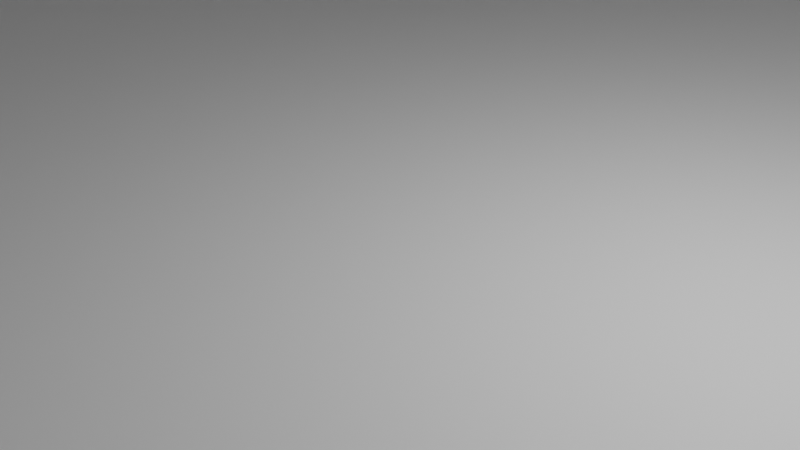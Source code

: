 # Source: Cube1.blend  (saved by Blender 4.3.34; exported with 4.5.12 LTS)
import bpy
from mathutils import Matrix  # noqa: F401  (used for matrix-valued properties, if any)

bpy.ops.wm.read_factory_settings(use_empty=True)
scene = bpy.context.scene
scene.name = 'Scene'

# ---- collections
col_cube1 = bpy.data.collections.new('Cube1'); scene.collection.children.link(col_cube1)

# ---- materials (node trees are filled in below, after node groups)
mat_material = bpy.data.materials.new('Material')
mat_material.alpha_threshold = 0.0
mat_material.use_transparent_shadow = False
mat_material.line_color = (0.0, 0.0, 0.0, 1.0)

# ---- material node trees
mat_material.use_nodes = True; mat_material.node_tree.nodes.clear()
_N = mat_material.node_tree.nodes; _L = mat_material.node_tree.links
n0 = _N.new('ShaderNodeOutputMaterial'); n0.name = 'Material Output'; n0.location = (300, 300)
n1 = _N.new('ShaderNodeBsdfPrincipled'); n1.name = 'Principled BSDF'; n1.location = (10, 300)
n1.distribution = 'GGX'
n1.subsurface_method = 'RANDOM_WALK_SKIN'
n1.inputs[2].default_value = 0.4
n1.inputs[3].default_value = 1.45
n1.inputs[27].default_value = (0.0, 0.0, 0.0, 1.0)
n1.inputs[28].default_value = 1.0
_L.new(n1.outputs[0], n0.inputs[0])
n0.is_active_output = True

# ---- world
world_world = bpy.data.worlds.new('World'); scene.world = world_world
world_world.use_nodes = True; world_world.node_tree.nodes.clear()
_N = world_world.node_tree.nodes; _L = world_world.node_tree.links
n0 = _N.new('ShaderNodeOutputWorld'); n0.name = 'World Output'; n0.location = (300, 300)
n1 = _N.new('ShaderNodeBackground'); n1.name = 'Background'; n1.location = (10, 300)
n1.inputs[0].default_value = (0.05088, 0.05088, 0.05088, 1.0)
_L.new(n1.outputs[0], n0.inputs[0])
n0.is_active_output = True
world_world.color = (0.05088, 0.05088, 0.05088)
world_world.use_sun_shadow = False
world_world.sun_shadow_jitter_overblur = 0.0

# ---- cameras
cam_camera = bpy.data.cameras.new('Camera')
cam_camera.clip_end = 100.0
cam_camera.ortho_scale = 7.314

# ---- lights
light_light = bpy.data.lights.new('Light', 'POINT')
light_light.transmission_factor = 0.0
light_light.energy = 1000.0
light_light.shadow_soft_size = 0.1
light_light.shadow_maximum_resolution = 0.006
light_light.use_absolute_resolution = True

# ---- meshes
me_cube = bpy.data.meshes.new('Cube')
me_cube.from_pydata([(16.0, 16.0, 16.0), (16.0, 16.0, -16.0), (16.0, -16.0, 16.0), (16.0, -16.0, -16.0), (-16.0, 16.0, 16.0), (-16.0, 16.0, -16.0), (-16.0, -16.0, 16.0), (-16.0, -16.0, -16.0)], [], [(0, 4, 6, 2), (3, 2, 6, 7), (7, 6, 4, 5), (5, 1, 3, 7), (1, 0, 2, 3), (5, 4, 0, 1)])
_uv = me_cube.uv_layers.new(name='UVMap')
_uv.uv.foreach_set('vector', [0.5, 8.5, 0.5, 24.5, -15.5, 24.5, -15.5, 8.5, -15.5, -7.5, -15.5, 8.5, -31.5, 8.5, -31.5, -7.5, 32.5, -7.5, 32.5, 8.5, 16.5, 8.5, 16.5, -7.5, 0.5, -23.5, 0.5, -7.5, -15.5, -7.5, -15.5, -23.5, 0.5, -7.5, 0.5, 8.5, -15.5, 8.5, -15.5, -7.5, 16.5, -7.5, 16.5, 8.5, 0.5, 8.5, 0.5, -7.5])
me_cube.materials.append(mat_material)
me_cube.use_remesh_preserve_volume = False
me_cube.use_remesh_preserve_attributes = False
me_cube.use_mirror_vertex_groups = False
me_cube.update()

# ---- objects
ob_cube1 = bpy.data.objects.new('Cube1', me_cube)
ob_light = bpy.data.objects.new('Light', light_light)
ob_camera = bpy.data.objects.new('Camera', cam_camera)

# ---- transforms, parenting, visibility, modifiers, constraints
ob_cube1.location = (0.0, 0.0, 16.0)
ob_cube1.lock_rotations_4d = False
ob_cube1.empty_display_type = 'ARROWS'
ob_cube1.lineart.crease_threshold = 0.0
ob_light.location = (4.076, 1.005, 5.904)
ob_light.rotation_euler = (0.6503, 0.05522, 1.866)
ob_light.lock_rotations_4d = False
ob_light.empty_display_type = 'ARROWS'
ob_light.color = (0.0, 0.0, 0.0, 0.0)
ob_light.lineart.crease_threshold = 0.0
ob_camera.location = (7.359, -6.926, 4.958)
ob_camera.rotation_euler = (1.109, 0.0, 0.8149)
ob_camera.lock_rotations_4d = False
ob_camera.empty_display_type = 'ARROWS'
ob_camera.color = (0.0, 0.0, 0.0, 0.0)
ob_camera.display_type = 'WIRE'
ob_camera.lineart.crease_threshold = 0.0

# ---- collection membership
col_cube1.objects.link(ob_cube1)
col_cube1.objects.link(ob_light)
col_cube1.objects.link(ob_camera)

# ---- scene / render settings (as saved in the file)
scene.camera = ob_camera
scene.frame_start = 1; scene.frame_end = 250; scene.frame_set(1)
scene.render.engine = 'BLENDER_EEVEE_NEXT'
scene.view_settings.view_transform = 'Filmic'
bpy.context.view_layer.update()
